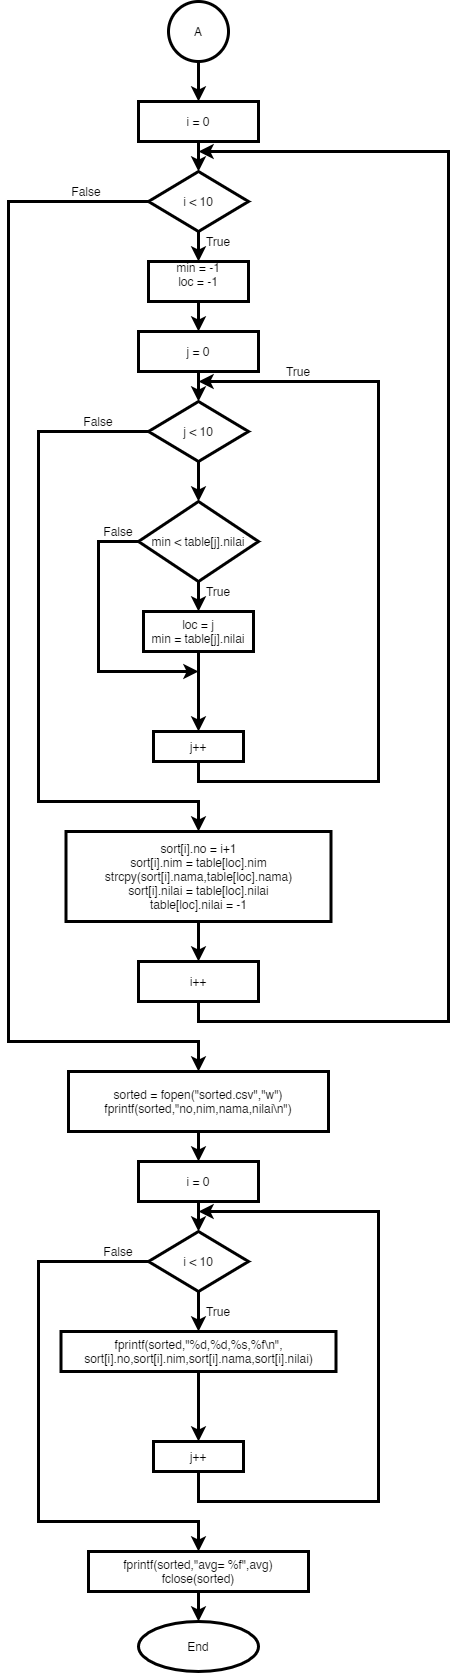

The diagram above was exported from draw.io. Its source (the exported page's mxGraphModel, read from the mxfile embedded in the PNG):
<mxGraphModel dx="1422" dy="713" grid="1" gridSize="10" guides="1" tooltips="1" connect="1" arrows="1" fold="1" page="1" pageScale="1" pageWidth="2339" pageHeight="3300" math="0" shadow="0">
  <root>
    <mxCell id="0" />
    <mxCell id="1" parent="0" />
    <mxCell id="l893_PlAPZxzR9XUDQf--5" value="" style="edgeStyle=orthogonalEdgeStyle;rounded=0;orthogonalLoop=1;jettySize=auto;html=1;strokeWidth=3;" edge="1" parent="1" source="l893_PlAPZxzR9XUDQf--1" target="l893_PlAPZxzR9XUDQf--4">
      <mxGeometry relative="1" as="geometry" />
    </mxCell>
    <mxCell id="l893_PlAPZxzR9XUDQf--1" value="A" style="ellipse;whiteSpace=wrap;html=1;aspect=fixed;strokeWidth=3;" vertex="1" parent="1">
      <mxGeometry x="190" y="20" width="60" height="60" as="geometry" />
    </mxCell>
    <mxCell id="l893_PlAPZxzR9XUDQf--9" value="" style="edgeStyle=orthogonalEdgeStyle;rounded=0;orthogonalLoop=1;jettySize=auto;html=1;strokeWidth=3;" edge="1" parent="1" source="l893_PlAPZxzR9XUDQf--4" target="l893_PlAPZxzR9XUDQf--8">
      <mxGeometry relative="1" as="geometry" />
    </mxCell>
    <mxCell id="l893_PlAPZxzR9XUDQf--4" value="i = 0" style="rounded=0;whiteSpace=wrap;html=1;strokeWidth=3;" vertex="1" parent="1">
      <mxGeometry x="160" y="120" width="120" height="40" as="geometry" />
    </mxCell>
    <mxCell id="l893_PlAPZxzR9XUDQf--29" style="edgeStyle=orthogonalEdgeStyle;rounded=0;orthogonalLoop=1;jettySize=auto;html=1;exitX=0.5;exitY=1;exitDx=0;exitDy=0;entryX=0.5;entryY=0;entryDx=0;entryDy=0;strokeWidth=3;" edge="1" parent="1" source="l893_PlAPZxzR9XUDQf--8" target="l893_PlAPZxzR9XUDQf--10">
      <mxGeometry relative="1" as="geometry" />
    </mxCell>
    <mxCell id="l893_PlAPZxzR9XUDQf--41" style="edgeStyle=orthogonalEdgeStyle;rounded=0;orthogonalLoop=1;jettySize=auto;html=1;exitX=0;exitY=0.5;exitDx=0;exitDy=0;entryX=0.5;entryY=0;entryDx=0;entryDy=0;strokeWidth=3;" edge="1" parent="1" source="l893_PlAPZxzR9XUDQf--8" target="l893_PlAPZxzR9XUDQf--42">
      <mxGeometry relative="1" as="geometry">
        <mxPoint x="220" y="1084" as="targetPoint" />
        <Array as="points">
          <mxPoint x="30" y="220" />
          <mxPoint x="30" y="1060" />
          <mxPoint x="220" y="1060" />
        </Array>
      </mxGeometry>
    </mxCell>
    <mxCell id="l893_PlAPZxzR9XUDQf--8" value="i &amp;lt; 10" style="rhombus;whiteSpace=wrap;html=1;strokeWidth=3;" vertex="1" parent="1">
      <mxGeometry x="170" y="190" width="100" height="60" as="geometry" />
    </mxCell>
    <mxCell id="l893_PlAPZxzR9XUDQf--30" style="edgeStyle=orthogonalEdgeStyle;rounded=0;orthogonalLoop=1;jettySize=auto;html=1;exitX=0.5;exitY=1;exitDx=0;exitDy=0;entryX=0.5;entryY=0;entryDx=0;entryDy=0;strokeWidth=3;" edge="1" parent="1" source="l893_PlAPZxzR9XUDQf--10" target="l893_PlAPZxzR9XUDQf--11">
      <mxGeometry relative="1" as="geometry" />
    </mxCell>
    <mxCell id="l893_PlAPZxzR9XUDQf--10" value="&lt;div&gt;min = -1&lt;/div&gt;&lt;div&gt;loc = -1&lt;/div&gt;&lt;div&gt;&lt;br&gt;&lt;/div&gt;" style="rounded=0;whiteSpace=wrap;html=1;strokeWidth=3;" vertex="1" parent="1">
      <mxGeometry x="170" y="280" width="100" height="40" as="geometry" />
    </mxCell>
    <mxCell id="l893_PlAPZxzR9XUDQf--31" style="edgeStyle=orthogonalEdgeStyle;rounded=0;orthogonalLoop=1;jettySize=auto;html=1;exitX=0.5;exitY=1;exitDx=0;exitDy=0;entryX=0.5;entryY=0;entryDx=0;entryDy=0;strokeWidth=3;" edge="1" parent="1" source="l893_PlAPZxzR9XUDQf--11" target="l893_PlAPZxzR9XUDQf--12">
      <mxGeometry relative="1" as="geometry" />
    </mxCell>
    <mxCell id="l893_PlAPZxzR9XUDQf--11" value="j = 0" style="rounded=0;whiteSpace=wrap;html=1;strokeWidth=3;" vertex="1" parent="1">
      <mxGeometry x="160" y="350" width="120" height="40" as="geometry" />
    </mxCell>
    <mxCell id="l893_PlAPZxzR9XUDQf--33" style="edgeStyle=orthogonalEdgeStyle;rounded=0;orthogonalLoop=1;jettySize=auto;html=1;exitX=0.5;exitY=1;exitDx=0;exitDy=0;entryX=0.5;entryY=0;entryDx=0;entryDy=0;strokeWidth=3;" edge="1" parent="1" source="l893_PlAPZxzR9XUDQf--12" target="l893_PlAPZxzR9XUDQf--13">
      <mxGeometry relative="1" as="geometry" />
    </mxCell>
    <mxCell id="l893_PlAPZxzR9XUDQf--37" style="edgeStyle=orthogonalEdgeStyle;rounded=0;orthogonalLoop=1;jettySize=auto;html=1;exitX=0;exitY=0.5;exitDx=0;exitDy=0;entryX=0.5;entryY=0;entryDx=0;entryDy=0;strokeWidth=3;" edge="1" parent="1" source="l893_PlAPZxzR9XUDQf--12" target="l893_PlAPZxzR9XUDQf--17">
      <mxGeometry relative="1" as="geometry">
        <mxPoint x="220" y="832" as="targetPoint" />
        <Array as="points">
          <mxPoint x="60" y="450" />
          <mxPoint x="60" y="820" />
          <mxPoint x="220" y="820" />
        </Array>
      </mxGeometry>
    </mxCell>
    <mxCell id="l893_PlAPZxzR9XUDQf--12" value="j &amp;lt; 10" style="rhombus;whiteSpace=wrap;html=1;strokeWidth=3;" vertex="1" parent="1">
      <mxGeometry x="170" y="420" width="100" height="60" as="geometry" />
    </mxCell>
    <mxCell id="l893_PlAPZxzR9XUDQf--16" style="edgeStyle=orthogonalEdgeStyle;rounded=0;orthogonalLoop=1;jettySize=auto;html=1;strokeWidth=3;" edge="1" parent="1" source="l893_PlAPZxzR9XUDQf--13">
      <mxGeometry relative="1" as="geometry">
        <mxPoint x="220" y="690" as="targetPoint" />
        <Array as="points">
          <mxPoint x="120" y="560" />
          <mxPoint x="120" y="690" />
        </Array>
      </mxGeometry>
    </mxCell>
    <mxCell id="l893_PlAPZxzR9XUDQf--25" value="" style="edgeStyle=orthogonalEdgeStyle;rounded=0;orthogonalLoop=1;jettySize=auto;html=1;strokeWidth=3;" edge="1" parent="1" source="l893_PlAPZxzR9XUDQf--13" target="l893_PlAPZxzR9XUDQf--15">
      <mxGeometry relative="1" as="geometry" />
    </mxCell>
    <mxCell id="l893_PlAPZxzR9XUDQf--13" value="min &amp;lt; table[j].nilai" style="rhombus;whiteSpace=wrap;html=1;strokeWidth=3;" vertex="1" parent="1">
      <mxGeometry x="160" y="520" width="120" height="80" as="geometry" />
    </mxCell>
    <mxCell id="l893_PlAPZxzR9XUDQf--36" style="edgeStyle=orthogonalEdgeStyle;rounded=0;orthogonalLoop=1;jettySize=auto;html=1;exitX=0.5;exitY=1;exitDx=0;exitDy=0;strokeWidth=3;" edge="1" parent="1" source="l893_PlAPZxzR9XUDQf--14">
      <mxGeometry relative="1" as="geometry">
        <mxPoint x="220" y="400" as="targetPoint" />
        <Array as="points">
          <mxPoint x="220" y="800" />
          <mxPoint x="400" y="800" />
          <mxPoint x="400" y="400" />
        </Array>
      </mxGeometry>
    </mxCell>
    <mxCell id="l893_PlAPZxzR9XUDQf--14" value="j++" style="rounded=0;whiteSpace=wrap;html=1;strokeWidth=3;" vertex="1" parent="1">
      <mxGeometry x="175" y="750" width="90" height="30" as="geometry" />
    </mxCell>
    <mxCell id="l893_PlAPZxzR9XUDQf--18" value="" style="edgeStyle=orthogonalEdgeStyle;rounded=0;orthogonalLoop=1;jettySize=auto;html=1;strokeWidth=3;" edge="1" parent="1" source="l893_PlAPZxzR9XUDQf--15">
      <mxGeometry relative="1" as="geometry">
        <mxPoint x="220" y="750" as="targetPoint" />
      </mxGeometry>
    </mxCell>
    <mxCell id="l893_PlAPZxzR9XUDQf--15" value="&lt;div&gt;loc = j&lt;/div&gt;&lt;div&gt;min = table[j].nilai&lt;/div&gt;" style="rounded=0;whiteSpace=wrap;html=1;strokeWidth=3;" vertex="1" parent="1">
      <mxGeometry x="165" y="630" width="110" height="40" as="geometry" />
    </mxCell>
    <mxCell id="l893_PlAPZxzR9XUDQf--39" value="" style="edgeStyle=orthogonalEdgeStyle;rounded=0;orthogonalLoop=1;jettySize=auto;html=1;strokeWidth=3;" edge="1" parent="1" source="l893_PlAPZxzR9XUDQf--17" target="l893_PlAPZxzR9XUDQf--38">
      <mxGeometry relative="1" as="geometry" />
    </mxCell>
    <mxCell id="l893_PlAPZxzR9XUDQf--17" value="&lt;div&gt;sort[i].no = i+1&lt;/div&gt;&lt;div&gt;sort[i].nim = table[loc].nim&lt;/div&gt;&lt;div&gt;strcpy(sort[i].nama,table[loc].nama)&lt;/div&gt;&lt;div&gt;sort[i].nilai = table[loc].nilai&lt;/div&gt;&lt;div&gt;table[loc].nilai = -1&lt;/div&gt;" style="rounded=0;whiteSpace=wrap;html=1;strokeWidth=3;" vertex="1" parent="1">
      <mxGeometry x="87.5" y="850" width="265" height="90" as="geometry" />
    </mxCell>
    <mxCell id="l893_PlAPZxzR9XUDQf--32" style="edgeStyle=orthogonalEdgeStyle;rounded=0;orthogonalLoop=1;jettySize=auto;html=1;exitX=0.5;exitY=1;exitDx=0;exitDy=0;strokeWidth=3;" edge="1" parent="1" source="l893_PlAPZxzR9XUDQf--12" target="l893_PlAPZxzR9XUDQf--12">
      <mxGeometry relative="1" as="geometry" />
    </mxCell>
    <mxCell id="l893_PlAPZxzR9XUDQf--40" style="edgeStyle=orthogonalEdgeStyle;rounded=0;orthogonalLoop=1;jettySize=auto;html=1;exitX=0.5;exitY=1;exitDx=0;exitDy=0;strokeWidth=3;" edge="1" parent="1" source="l893_PlAPZxzR9XUDQf--38">
      <mxGeometry relative="1" as="geometry">
        <mxPoint x="220" y="170" as="targetPoint" />
        <Array as="points">
          <mxPoint x="220" y="1040" />
          <mxPoint x="470" y="1040" />
          <mxPoint x="470" y="170" />
        </Array>
      </mxGeometry>
    </mxCell>
    <mxCell id="l893_PlAPZxzR9XUDQf--38" value="i++" style="rounded=0;whiteSpace=wrap;html=1;strokeWidth=3;" vertex="1" parent="1">
      <mxGeometry x="160" y="980" width="120" height="40" as="geometry" />
    </mxCell>
    <mxCell id="l893_PlAPZxzR9XUDQf--59" style="edgeStyle=orthogonalEdgeStyle;rounded=0;orthogonalLoop=1;jettySize=auto;html=1;exitX=0.5;exitY=1;exitDx=0;exitDy=0;entryX=0.5;entryY=0;entryDx=0;entryDy=0;strokeWidth=3;" edge="1" parent="1" source="l893_PlAPZxzR9XUDQf--42" target="l893_PlAPZxzR9XUDQf--47">
      <mxGeometry relative="1" as="geometry" />
    </mxCell>
    <mxCell id="l893_PlAPZxzR9XUDQf--42" value="&lt;div&gt;sorted = fopen(&quot;sorted.csv&quot;,&quot;w&quot;)&lt;/div&gt;&lt;div&gt;fprintf(sorted,&quot;no,nim,nama,nilai\n&quot;)&lt;/div&gt;" style="rounded=0;whiteSpace=wrap;html=1;strokeWidth=3;" vertex="1" parent="1">
      <mxGeometry x="90" y="1090" width="260" height="60" as="geometry" />
    </mxCell>
    <mxCell id="l893_PlAPZxzR9XUDQf--46" style="edgeStyle=orthogonalEdgeStyle;rounded=0;orthogonalLoop=1;jettySize=auto;html=1;exitX=0.5;exitY=1;exitDx=0;exitDy=0;entryX=0.5;entryY=0;entryDx=0;entryDy=0;strokeWidth=3;" edge="1" parent="1" source="l893_PlAPZxzR9XUDQf--47" target="l893_PlAPZxzR9XUDQf--50">
      <mxGeometry relative="1" as="geometry" />
    </mxCell>
    <mxCell id="l893_PlAPZxzR9XUDQf--47" value="i = 0" style="rounded=0;whiteSpace=wrap;html=1;strokeWidth=3;" vertex="1" parent="1">
      <mxGeometry x="160" y="1180" width="120" height="40" as="geometry" />
    </mxCell>
    <mxCell id="l893_PlAPZxzR9XUDQf--48" style="edgeStyle=orthogonalEdgeStyle;rounded=0;orthogonalLoop=1;jettySize=auto;html=1;exitX=0.5;exitY=1;exitDx=0;exitDy=0;entryX=0.5;entryY=0;entryDx=0;entryDy=0;strokeWidth=3;" edge="1" parent="1" source="l893_PlAPZxzR9XUDQf--50">
      <mxGeometry relative="1" as="geometry">
        <mxPoint x="220" y="1350" as="targetPoint" />
      </mxGeometry>
    </mxCell>
    <mxCell id="l893_PlAPZxzR9XUDQf--49" style="edgeStyle=orthogonalEdgeStyle;rounded=0;orthogonalLoop=1;jettySize=auto;html=1;exitX=0;exitY=0.5;exitDx=0;exitDy=0;strokeWidth=3;" edge="1" parent="1" source="l893_PlAPZxzR9XUDQf--50">
      <mxGeometry relative="1" as="geometry">
        <mxPoint x="220" y="1570" as="targetPoint" />
        <Array as="points">
          <mxPoint x="60" y="1280" />
          <mxPoint x="60" y="1540" />
          <mxPoint x="220" y="1540" />
        </Array>
      </mxGeometry>
    </mxCell>
    <mxCell id="l893_PlAPZxzR9XUDQf--50" value="i &amp;lt; 10" style="rhombus;whiteSpace=wrap;html=1;strokeWidth=3;" vertex="1" parent="1">
      <mxGeometry x="170" y="1250" width="100" height="60" as="geometry" />
    </mxCell>
    <mxCell id="l893_PlAPZxzR9XUDQf--54" style="edgeStyle=orthogonalEdgeStyle;rounded=0;orthogonalLoop=1;jettySize=auto;html=1;exitX=0.5;exitY=1;exitDx=0;exitDy=0;strokeWidth=3;" edge="1" parent="1" source="l893_PlAPZxzR9XUDQf--55">
      <mxGeometry relative="1" as="geometry">
        <mxPoint x="220" y="1230" as="targetPoint" />
        <Array as="points">
          <mxPoint x="220" y="1520" />
          <mxPoint x="400" y="1520" />
          <mxPoint x="400" y="1230" />
        </Array>
      </mxGeometry>
    </mxCell>
    <mxCell id="l893_PlAPZxzR9XUDQf--55" value="j++" style="rounded=0;whiteSpace=wrap;html=1;strokeWidth=3;" vertex="1" parent="1">
      <mxGeometry x="175" y="1460" width="90" height="30" as="geometry" />
    </mxCell>
    <mxCell id="l893_PlAPZxzR9XUDQf--56" value="" style="edgeStyle=orthogonalEdgeStyle;rounded=0;orthogonalLoop=1;jettySize=auto;html=1;strokeWidth=3;" edge="1" parent="1" source="l893_PlAPZxzR9XUDQf--57">
      <mxGeometry relative="1" as="geometry">
        <mxPoint x="220" y="1460" as="targetPoint" />
      </mxGeometry>
    </mxCell>
    <mxCell id="l893_PlAPZxzR9XUDQf--57" value="&lt;div&gt;fprintf(sorted,&quot;%d,%d,%s,%f\n&quot;, sort[i].no,sort[i].nim,sort[i].nama,sort[i].nilai)&lt;br&gt;&lt;/div&gt;" style="rounded=0;whiteSpace=wrap;html=1;strokeWidth=3;" vertex="1" parent="1">
      <mxGeometry x="82.5" y="1350" width="275" height="40" as="geometry" />
    </mxCell>
    <mxCell id="l893_PlAPZxzR9XUDQf--58" style="edgeStyle=orthogonalEdgeStyle;rounded=0;orthogonalLoop=1;jettySize=auto;html=1;exitX=0.5;exitY=1;exitDx=0;exitDy=0;strokeWidth=3;" edge="1" parent="1" source="l893_PlAPZxzR9XUDQf--50" target="l893_PlAPZxzR9XUDQf--50">
      <mxGeometry relative="1" as="geometry" />
    </mxCell>
    <mxCell id="l893_PlAPZxzR9XUDQf--73" value="" style="edgeStyle=orthogonalEdgeStyle;rounded=0;orthogonalLoop=1;jettySize=auto;html=1;strokeWidth=3;" edge="1" parent="1" source="l893_PlAPZxzR9XUDQf--60" target="l893_PlAPZxzR9XUDQf--72">
      <mxGeometry relative="1" as="geometry" />
    </mxCell>
    <mxCell id="l893_PlAPZxzR9XUDQf--60" value="&lt;div&gt;fprintf(sorted,&quot;avg= %f&quot;,avg)&lt;/div&gt;&lt;div&gt;fclose(sorted)&lt;/div&gt;" style="rounded=0;whiteSpace=wrap;html=1;strokeWidth=3;" vertex="1" parent="1">
      <mxGeometry x="110" y="1570" width="220" height="40" as="geometry" />
    </mxCell>
    <mxCell id="l893_PlAPZxzR9XUDQf--62" value="True" style="text;html=1;strokeColor=none;fillColor=none;align=center;verticalAlign=middle;whiteSpace=wrap;rounded=0;strokeWidth=3;" vertex="1" parent="1">
      <mxGeometry x="220" y="250" width="40" height="20" as="geometry" />
    </mxCell>
    <mxCell id="l893_PlAPZxzR9XUDQf--63" value="False" style="text;html=1;strokeColor=none;fillColor=none;align=center;verticalAlign=middle;whiteSpace=wrap;rounded=0;strokeWidth=3;" vertex="1" parent="1">
      <mxGeometry x="87.5" y="200" width="40" height="20" as="geometry" />
    </mxCell>
    <mxCell id="l893_PlAPZxzR9XUDQf--65" value="True" style="text;html=1;strokeColor=none;fillColor=none;align=center;verticalAlign=middle;whiteSpace=wrap;rounded=0;strokeWidth=3;" vertex="1" parent="1">
      <mxGeometry x="300" y="380" width="40" height="20" as="geometry" />
    </mxCell>
    <mxCell id="l893_PlAPZxzR9XUDQf--66" value="False" style="text;html=1;strokeColor=none;fillColor=none;align=center;verticalAlign=middle;whiteSpace=wrap;rounded=0;strokeWidth=3;" vertex="1" parent="1">
      <mxGeometry x="100" y="430" width="40" height="20" as="geometry" />
    </mxCell>
    <mxCell id="l893_PlAPZxzR9XUDQf--68" value="True" style="text;html=1;strokeColor=none;fillColor=none;align=center;verticalAlign=middle;whiteSpace=wrap;rounded=0;strokeWidth=3;" vertex="1" parent="1">
      <mxGeometry x="220" y="600" width="40" height="20" as="geometry" />
    </mxCell>
    <mxCell id="l893_PlAPZxzR9XUDQf--69" value="False" style="text;html=1;strokeColor=none;fillColor=none;align=center;verticalAlign=middle;whiteSpace=wrap;rounded=0;strokeWidth=3;" vertex="1" parent="1">
      <mxGeometry x="120" y="540" width="40" height="20" as="geometry" />
    </mxCell>
    <mxCell id="l893_PlAPZxzR9XUDQf--70" value="True" style="text;html=1;strokeColor=none;fillColor=none;align=center;verticalAlign=middle;whiteSpace=wrap;rounded=0;strokeWidth=3;" vertex="1" parent="1">
      <mxGeometry x="220" y="1320" width="40" height="20" as="geometry" />
    </mxCell>
    <mxCell id="l893_PlAPZxzR9XUDQf--71" value="False" style="text;html=1;strokeColor=none;fillColor=none;align=center;verticalAlign=middle;whiteSpace=wrap;rounded=0;strokeWidth=3;" vertex="1" parent="1">
      <mxGeometry x="120" y="1260" width="40" height="20" as="geometry" />
    </mxCell>
    <mxCell id="l893_PlAPZxzR9XUDQf--72" value="End" style="ellipse;whiteSpace=wrap;html=1;strokeWidth=3;" vertex="1" parent="1">
      <mxGeometry x="160" y="1640" width="120" height="50" as="geometry" />
    </mxCell>
  </root>
</mxGraphModel>